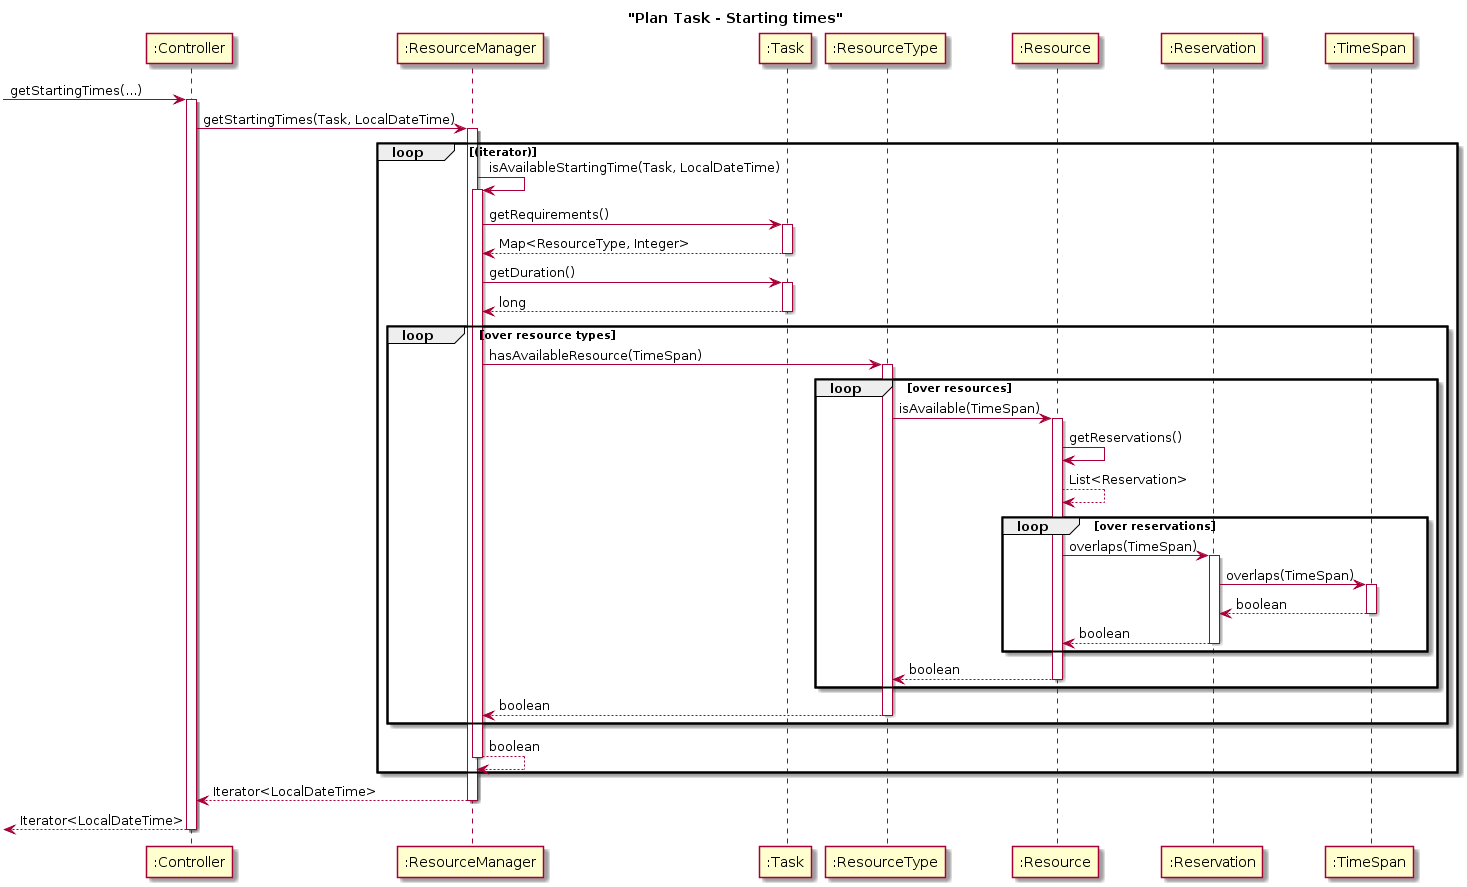

The diagram above was rendered by PlantUML. Its source (embedded in the PNG):
@startuml
title "Plan Task - Starting times"

-> ":Controller": getStartingTimes(...)
activate ":Controller"

":Controller" -> ":ResourceManager": getStartingTimes(Task, LocalDateTime)
activate ":ResourceManager"

loop (iterator)
    ":ResourceManager" -> ":ResourceManager": isAvailableStartingTime(Task, LocalDateTime)
    activate ":ResourceManager"

    ":ResourceManager" -> ":Task": getRequirements()
    activate ":Task"
    ":Task" --> ":ResourceManager": Map<ResourceType, Integer>
    deactivate ":Task"

    ":ResourceManager" -> ":Task": getDuration()
    activate ":Task"
    ":Task" --> ":ResourceManager": long
    deactivate ":Task"

    loop over resource types

        ":ResourceManager" -> ":ResourceType": hasAvailableResource(TimeSpan)
        activate ":ResourceType"

        loop over resources

        ":ResourceType" -> ":Resource": isAvailable(TimeSpan)
        activate ":Resource"

        ":Resource" -> ":Resource": getReservations()
        ":Resource" --> ":Resource": List<Reservation>
        
        
        loop over reservations
        
            ":Resource" -> ":Reservation": overlaps(TimeSpan)
            activate ":Reservation"
            
            ":Reservation" -> ":TimeSpan": overlaps(TimeSpan)
            activate ":TimeSpan"

            ":TimeSpan" --> ":Reservation": boolean
            deactivate ":TimeSpan"
            
            ":Reservation"--> ":Resource": boolean
            deactivate ":Reservation"
        end

        ":Resource" --> ":ResourceType": boolean
        deactivate ":Resource"

        end

        ":ResourceType" --> ":ResourceManager": boolean
        deactivate ":ResourceType"

    end

    ":ResourceManager" --> ":ResourceManager": boolean
    deactivate ":ResourceManager"
end

":ResourceManager" --> ":Controller": Iterator<LocalDateTime>
deactivate ":ResourceManager"

<-- ":Controller": Iterator<LocalDateTime>
deactivate ":Controller"
@enduml